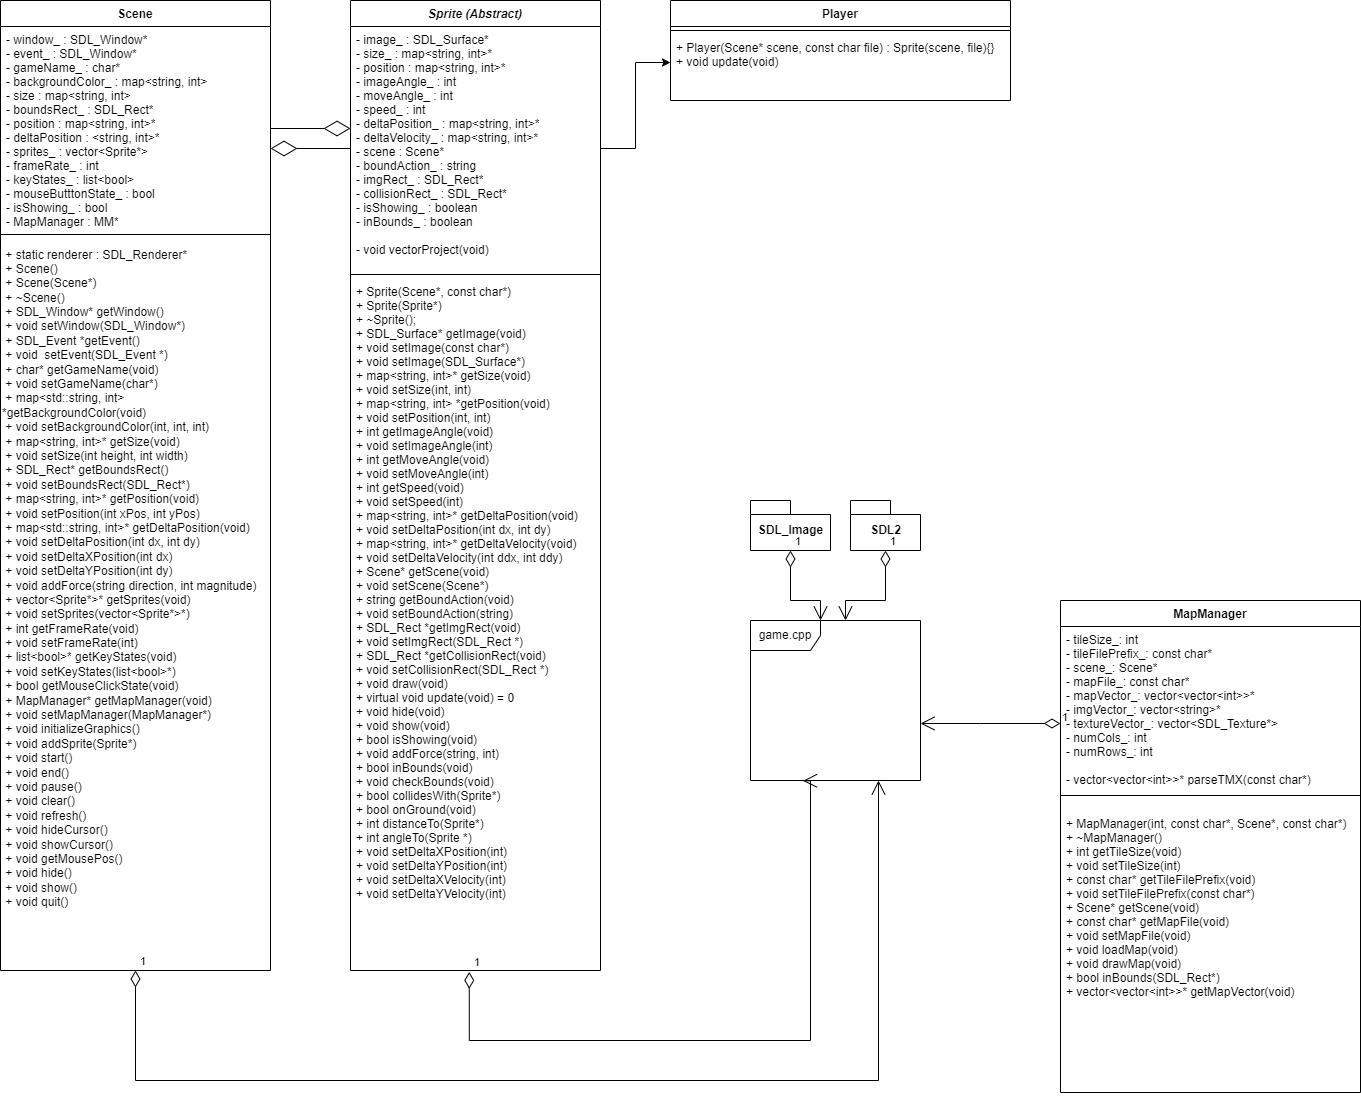

The diagram above was exported from draw.io. Its source (the exported page's mxGraphModel, read from the mxfile embedded in the PNG):
<mxGraphModel dx="2105" dy="481" grid="1" gridSize="10" guides="1" tooltips="1" connect="1" arrows="1" fold="1" page="1" pageScale="1" pageWidth="827" pageHeight="1169" math="0" shadow="0">
  <root>
    <mxCell id="WIyWlLk6GJQsqaUBKTNV-0" />
    <mxCell id="WIyWlLk6GJQsqaUBKTNV-1" parent="WIyWlLk6GJQsqaUBKTNV-0" />
    <mxCell id="zkfFHV4jXpPFQw0GAbJ--0" value="Sprite (Abstract)" style="swimlane;fontStyle=3;align=center;verticalAlign=top;childLayout=stackLayout;horizontal=1;startSize=26;horizontalStack=0;resizeParent=1;resizeLast=0;collapsible=1;marginBottom=0;rounded=0;shadow=0;strokeWidth=1;" parent="WIyWlLk6GJQsqaUBKTNV-1" vertex="1">
      <mxGeometry x="240" y="40" width="250" height="970" as="geometry">
        <mxRectangle x="230" y="140" width="160" height="26" as="alternateBounds" />
      </mxGeometry>
    </mxCell>
    <mxCell id="zkfFHV4jXpPFQw0GAbJ--1" value="- image_ : SDL_Surface*&#10;- size_ : map&lt;string, int&gt;*&#10;- position : map&lt;string, int&gt;*&#10;- imageAngle_ : int&#10;- moveAngle_ : int&#10;- speed_ : int&#10;- deltaPosition_ : map&lt;string, int&gt;*&#10;- deltaVelocity_ : map&lt;string, int&gt;*&#10;- scene : Scene*&#10;- boundAction_ : string&#10;- imgRect_ : SDL_Rect*&#10;- collisionRect_ : SDL_Rect*&#10;- isShowing_ : boolean&#10;- inBounds_ : boolean&#10;&#10;- void vectorProject(void)" style="text;align=left;verticalAlign=top;spacingLeft=4;spacingRight=4;overflow=hidden;rotatable=0;points=[[0,0.5],[1,0.5]];portConstraint=eastwest;" parent="zkfFHV4jXpPFQw0GAbJ--0" vertex="1">
      <mxGeometry y="26" width="250" height="244" as="geometry" />
    </mxCell>
    <mxCell id="zkfFHV4jXpPFQw0GAbJ--4" value="" style="line;html=1;strokeWidth=1;align=left;verticalAlign=middle;spacingTop=-1;spacingLeft=3;spacingRight=3;rotatable=0;labelPosition=right;points=[];portConstraint=eastwest;" parent="zkfFHV4jXpPFQw0GAbJ--0" vertex="1">
      <mxGeometry y="270" width="250" height="8" as="geometry" />
    </mxCell>
    <mxCell id="zkfFHV4jXpPFQw0GAbJ--5" value="+ Sprite(Scene*, const char*)&#10;+ Sprite(Sprite*)&#10;+ ~Sprite();&#10;+ SDL_Surface* getImage(void)&#10;+ void setImage(const char*)&#10;+ void setImage(SDL_Surface*)&#10;+ map&lt;string, int&gt;* getSize(void)&#10;+ void setSize(int, int)&#10;+ map&lt;string, int&gt; *getPosition(void)&#10;+ void setPosition(int, int)&#10;+ int getImageAngle(void)&#10;+ void setImageAngle(int)&#10;+ int getMoveAngle(void)&#10;+ void setMoveAngle(int)&#10;+ int getSpeed(void)&#10;+ void setSpeed(int)&#10;+ map&lt;string, int&gt;* getDeltaPosition(void)&#10;+ void setDeltaPosition(int dx, int dy)&#10;+ map&lt;string, int&gt;* getDeltaVelocity(void)&#10;+ void setDeltaVelocity(int ddx, int ddy)&#10;+ Scene* getScene(void)&#10;+ void setScene(Scene*)&#10;+ string getBoundAction(void)&#10;+ void setBoundAction(string)&#10;+ SDL_Rect *getImgRect(void)&#10;+ void setImgRect(SDL_Rect *)&#10;+ SDL_Rect *getCollisionRect(void)&#10;+ void setCollisionRect(SDL_Rect *)&#10;+ void draw(void)&#10;+ virtual void update(void) = 0&#10;+ void hide(void)&#10;+ void show(void)&#10;+ bool isShowing(void)&#10;+ void addForce(string, int)&#10;+ bool inBounds(void)&#10;+ void checkBounds(void)&#10;+ bool collidesWith(Sprite*)&#10;+ bool onGround(void)&#10;+ int distanceTo(Sprite*)&#10;+ int angleTo(Sprite *)&#10;+ void setDeltaXPosition(int)&#10;+ void setDeltaYPosition(int)&#10;+ void setDeltaXVelocity(int)&#10;+ void setDeltaYVelocity(int)&#10;" style="text;align=left;verticalAlign=top;spacingLeft=4;spacingRight=4;overflow=hidden;rotatable=0;points=[[0,0.5],[1,0.5]];portConstraint=eastwest;" parent="zkfFHV4jXpPFQw0GAbJ--0" vertex="1">
      <mxGeometry y="278" width="250" height="692" as="geometry" />
    </mxCell>
    <mxCell id="zkfFHV4jXpPFQw0GAbJ--17" value="Player" style="swimlane;fontStyle=1;align=center;verticalAlign=top;childLayout=stackLayout;horizontal=1;startSize=26;horizontalStack=0;resizeParent=1;resizeLast=0;collapsible=1;marginBottom=0;rounded=0;shadow=0;strokeWidth=1;" parent="WIyWlLk6GJQsqaUBKTNV-1" vertex="1">
      <mxGeometry x="560" y="40" width="340" height="100" as="geometry">
        <mxRectangle x="550" y="140" width="160" height="26" as="alternateBounds" />
      </mxGeometry>
    </mxCell>
    <mxCell id="zkfFHV4jXpPFQw0GAbJ--23" value="" style="line;html=1;strokeWidth=1;align=left;verticalAlign=middle;spacingTop=-1;spacingLeft=3;spacingRight=3;rotatable=0;labelPosition=right;points=[];portConstraint=eastwest;" parent="zkfFHV4jXpPFQw0GAbJ--17" vertex="1">
      <mxGeometry y="26" width="340" height="8" as="geometry" />
    </mxCell>
    <mxCell id="zkfFHV4jXpPFQw0GAbJ--24" value="+ Player(Scene* scene, const char file) : Sprite(scene, file){}&#10;+ void update(void)" style="text;align=left;verticalAlign=top;spacingLeft=4;spacingRight=4;overflow=hidden;rotatable=0;points=[[0,0.5],[1,0.5]];portConstraint=eastwest;" parent="zkfFHV4jXpPFQw0GAbJ--17" vertex="1">
      <mxGeometry y="34" width="340" height="56" as="geometry" />
    </mxCell>
    <mxCell id="lYEt3RkuGT_XCWo5ewAJ-2" value="Scene" style="swimlane;fontStyle=1;align=center;verticalAlign=top;childLayout=stackLayout;horizontal=1;startSize=26;horizontalStack=0;resizeParent=1;resizeLast=0;collapsible=1;marginBottom=0;rounded=0;shadow=0;strokeWidth=1;" parent="WIyWlLk6GJQsqaUBKTNV-1" vertex="1">
      <mxGeometry x="-110" y="40" width="270" height="970" as="geometry">
        <mxRectangle x="230" y="140" width="160" height="26" as="alternateBounds" />
      </mxGeometry>
    </mxCell>
    <mxCell id="lYEt3RkuGT_XCWo5ewAJ-3" value="- window_ : SDL_Window*&#10;- event_ : SDL_Window*&#10;- gameName_ : char*&#10;- backgroundColor_ : map&lt;string, int&gt;&#10;- size : map&lt;string, int&gt;&#10;- boundsRect_ : SDL_Rect*&#10;- position : map&lt;string, int&gt;*&#10;- deltaPosition : &lt;string, int&gt;*&#10;- sprites_ : vector&lt;Sprite*&gt;&#10;- frameRate_ : int&#10;- keyStates_ : list&lt;bool&gt;&#10;- mouseButttonState_ : bool&#10;- isShowing_ : bool&#10;- MapManager : MM*" style="text;align=left;verticalAlign=top;spacingLeft=4;spacingRight=4;overflow=hidden;rotatable=0;points=[[0,0.5],[1,0.5]];portConstraint=eastwest;" parent="lYEt3RkuGT_XCWo5ewAJ-2" vertex="1">
      <mxGeometry y="26" width="270" height="204" as="geometry" />
    </mxCell>
    <mxCell id="lYEt3RkuGT_XCWo5ewAJ-4" value="" style="line;html=1;strokeWidth=1;align=left;verticalAlign=middle;spacingTop=-1;spacingLeft=3;spacingRight=3;rotatable=0;labelPosition=right;points=[];portConstraint=eastwest;" parent="lYEt3RkuGT_XCWo5ewAJ-2" vertex="1">
      <mxGeometry y="230" width="270" height="8" as="geometry" />
    </mxCell>
    <mxCell id="lYEt3RkuGT_XCWo5ewAJ-8" value="&amp;nbsp;+ static renderer : SDL_Renderer*&lt;br&gt;&amp;nbsp;+ Scene()&lt;br&gt;&amp;nbsp;+ Scene(Scene*)&lt;br&gt;&amp;nbsp;+ ~Scene()&lt;br&gt;&amp;nbsp;+ SDL_Window* getWindow()&lt;br&gt;&amp;nbsp;+ void setWindow(SDL_Window*)&lt;br&gt;&amp;nbsp;+&amp;nbsp;SDL_Event *getEvent()&lt;br&gt;&amp;nbsp;+ void&amp;nbsp; setEvent(SDL_Event *)&lt;br&gt;&amp;nbsp;+ char* getGameName(void)&lt;br&gt;&amp;nbsp;+ void setGameName(char*)&lt;br&gt;&amp;nbsp;+ map&amp;lt;std::string, int&amp;gt; *getBackgroundColor(void)&lt;br&gt;&amp;nbsp;+ void setBackgroundColor(int, int, int)&lt;br&gt;&amp;nbsp;+ map&amp;lt;string, int&amp;gt;* getSize(void)&lt;br&gt;&amp;nbsp;+ void setSize(int height, int width)&lt;br&gt;&amp;nbsp;+ SDL_Rect* getBoundsRect()&lt;br&gt;&amp;nbsp;+ void setBoundsRect(SDL_Rect*)&lt;br&gt;&amp;nbsp;+ map&amp;lt;string, int&amp;gt;* getPosition(void)&lt;br&gt;&amp;nbsp;+ void setPosition(int xPos, int yPos)&lt;br&gt;&amp;nbsp;+ map&amp;lt;std::string, int&amp;gt;* getDeltaPosition(void)&lt;br&gt;&amp;nbsp;+ void setDeltaPosition(int dx, int dy)&lt;br&gt;&amp;nbsp;+ void setDeltaXPosition(int dx)&lt;br&gt;&amp;nbsp;+ void setDeltaYPosition(int dy)&lt;br&gt;&amp;nbsp;+ void addForce(string direction, int magnitude)&lt;br&gt;&amp;nbsp;+ vector&amp;lt;Sprite*&amp;gt;* getSprites(void)&lt;br&gt;&amp;nbsp;+ void setSprites(vector&amp;lt;Sprite*&amp;gt;*)&lt;br&gt;&amp;nbsp;+ int getFrameRate(void)&lt;br&gt;&amp;nbsp;+ void setFrameRate(int)&lt;br&gt;&amp;nbsp;+ list&amp;lt;bool&amp;gt;* getKeyStates(void)&lt;br&gt;&amp;nbsp;+ void setKeyStates(list&amp;lt;bool&amp;gt;*)&lt;br&gt;&amp;nbsp;+ bool getMouseClickState(void)&lt;br&gt;&amp;nbsp;+ MapManager* getMapManager(void)&lt;br&gt;&amp;nbsp;+ void setMapManager(MapManager*)&lt;br&gt;&amp;nbsp;+ void initializeGraphics()&lt;br&gt;&amp;nbsp;+ void addSprite(Sprite*)&lt;br&gt;&amp;nbsp;+ void start()&lt;br&gt;&amp;nbsp;+ void end()&lt;br&gt;&amp;nbsp;+ void pause()&lt;br&gt;&amp;nbsp;+ void clear()&lt;br&gt;&amp;nbsp;+ void refresh()&lt;br&gt;&amp;nbsp;+ void hideCursor()&lt;br&gt;&amp;nbsp;+ void showCursor()&lt;br&gt;&amp;nbsp;+ void getMousePos()&lt;br&gt;&amp;nbsp;+ void hide()&lt;br&gt;&amp;nbsp;+ void show()&lt;br&gt;&amp;nbsp;+ void quit()" style="text;html=1;strokeColor=none;fillColor=none;align=left;verticalAlign=middle;whiteSpace=wrap;rounded=0;" parent="lYEt3RkuGT_XCWo5ewAJ-2" vertex="1">
      <mxGeometry y="238" width="270" height="680" as="geometry" />
    </mxCell>
    <mxCell id="lYEt3RkuGT_XCWo5ewAJ-9" style="edgeStyle=orthogonalEdgeStyle;rounded=0;orthogonalLoop=1;jettySize=auto;html=1;entryX=0;entryY=0.5;entryDx=0;entryDy=0;" parent="WIyWlLk6GJQsqaUBKTNV-1" source="zkfFHV4jXpPFQw0GAbJ--1" target="zkfFHV4jXpPFQw0GAbJ--24" edge="1">
      <mxGeometry relative="1" as="geometry" />
    </mxCell>
    <mxCell id="lYEt3RkuGT_XCWo5ewAJ-16" value="" style="endArrow=diamondThin;endFill=0;endSize=24;html=1;rounded=0;exitX=1;exitY=0.5;exitDx=0;exitDy=0;" parent="WIyWlLk6GJQsqaUBKTNV-1" source="lYEt3RkuGT_XCWo5ewAJ-3" edge="1">
      <mxGeometry width="160" relative="1" as="geometry">
        <mxPoint x="70" y="190" as="sourcePoint" />
        <mxPoint x="240" y="168" as="targetPoint" />
      </mxGeometry>
    </mxCell>
    <mxCell id="lYEt3RkuGT_XCWo5ewAJ-19" value="" style="endArrow=diamondThin;endFill=0;endSize=24;html=1;rounded=0;exitX=0;exitY=0.5;exitDx=0;exitDy=0;" parent="WIyWlLk6GJQsqaUBKTNV-1" source="zkfFHV4jXpPFQw0GAbJ--1" edge="1">
      <mxGeometry width="160" relative="1" as="geometry">
        <mxPoint x="340" y="250" as="sourcePoint" />
        <mxPoint x="160" y="188" as="targetPoint" />
      </mxGeometry>
    </mxCell>
    <mxCell id="lYEt3RkuGT_XCWo5ewAJ-20" value="MapManager" style="swimlane;fontStyle=1;align=center;verticalAlign=top;childLayout=stackLayout;horizontal=1;startSize=26;horizontalStack=0;resizeParent=1;resizeParentMax=0;resizeLast=0;collapsible=1;marginBottom=0;" parent="WIyWlLk6GJQsqaUBKTNV-1" vertex="1">
      <mxGeometry x="950" y="640" width="300" height="492" as="geometry" />
    </mxCell>
    <mxCell id="lYEt3RkuGT_XCWo5ewAJ-21" value="- tileSize_: int&#10;- tileFilePrefix_: const char*&#10;- scene_: Scene*&#10;- mapFile_: const char*&#10;- mapVector_: vector&lt;vector&lt;int&gt;&gt;*&#10;- imgVector_: vector&lt;string&gt;*&#10;- textureVector_: vector&lt;SDL_Texture*&gt;&#10;- numCols_: int&#10;- numRows_: int&#10;&#10;- vector&lt;vector&lt;int&gt;&gt;* parseTMX(const char*)&#10;" style="text;strokeColor=none;fillColor=none;align=left;verticalAlign=top;spacingLeft=4;spacingRight=4;overflow=hidden;rotatable=0;points=[[0,0.5],[1,0.5]];portConstraint=eastwest;" parent="lYEt3RkuGT_XCWo5ewAJ-20" vertex="1">
      <mxGeometry y="26" width="300" height="154" as="geometry" />
    </mxCell>
    <mxCell id="lYEt3RkuGT_XCWo5ewAJ-22" value="" style="line;strokeWidth=1;fillColor=none;align=left;verticalAlign=middle;spacingTop=-1;spacingLeft=3;spacingRight=3;rotatable=0;labelPosition=right;points=[];portConstraint=eastwest;strokeColor=inherit;" parent="lYEt3RkuGT_XCWo5ewAJ-20" vertex="1">
      <mxGeometry y="180" width="300" height="30" as="geometry" />
    </mxCell>
    <mxCell id="lYEt3RkuGT_XCWo5ewAJ-23" value="+ MapManager(int, const char*, Scene*, const char*)&#10;+ ~MapManager()&#10;+ int getTileSize(void)&#10;+ void setTileSize(int)&#10;+ const char* getTileFilePrefix(void)&#10;+ void setTileFilePrefix(const char*)&#10;+ Scene* getScene(void)&#10;+ const char* getMapFile(void)&#10;+ void setMapFile(void)&#10;+ void loadMap(void)&#10;+ void drawMap(void)&#10;+ bool inBounds(SDL_Rect*)&#10;+ vector&lt;vector&lt;int&gt;&gt;* getMapVector(void)" style="text;strokeColor=none;fillColor=none;align=left;verticalAlign=top;spacingLeft=4;spacingRight=4;overflow=hidden;rotatable=0;points=[[0,0.5],[1,0.5]];portConstraint=eastwest;" parent="lYEt3RkuGT_XCWo5ewAJ-20" vertex="1">
      <mxGeometry y="210" width="300" height="282" as="geometry" />
    </mxCell>
    <mxCell id="lYEt3RkuGT_XCWo5ewAJ-24" value="SDL2" style="shape=folder;fontStyle=1;spacingTop=10;tabWidth=40;tabHeight=14;tabPosition=left;html=1;" parent="WIyWlLk6GJQsqaUBKTNV-1" vertex="1">
      <mxGeometry x="740" y="540" width="70" height="50" as="geometry" />
    </mxCell>
    <mxCell id="lYEt3RkuGT_XCWo5ewAJ-25" value="SDL_Image" style="shape=folder;fontStyle=1;spacingTop=10;tabWidth=40;tabHeight=14;tabPosition=left;html=1;" parent="WIyWlLk6GJQsqaUBKTNV-1" vertex="1">
      <mxGeometry x="640" y="540" width="80" height="50" as="geometry" />
    </mxCell>
    <mxCell id="lYEt3RkuGT_XCWo5ewAJ-26" value="game.cpp" style="shape=umlFrame;whiteSpace=wrap;html=1;width=70;height=30;" parent="WIyWlLk6GJQsqaUBKTNV-1" vertex="1">
      <mxGeometry x="640" y="660" width="170" height="160" as="geometry" />
    </mxCell>
    <mxCell id="lYEt3RkuGT_XCWo5ewAJ-30" value="1" style="endArrow=open;html=1;endSize=12;startArrow=diamondThin;startSize=14;startFill=0;edgeStyle=orthogonalEdgeStyle;align=left;verticalAlign=bottom;rounded=0;exitX=0.5;exitY=1;exitDx=0;exitDy=0;" parent="WIyWlLk6GJQsqaUBKTNV-1" source="lYEt3RkuGT_XCWo5ewAJ-2" target="lYEt3RkuGT_XCWo5ewAJ-26" edge="1">
      <mxGeometry x="-1" y="3" relative="1" as="geometry">
        <mxPoint x="50" y="1020" as="sourcePoint" />
        <mxPoint x="760" y="850" as="targetPoint" />
        <Array as="points">
          <mxPoint x="25" y="1120" />
          <mxPoint x="768" y="1120" />
        </Array>
      </mxGeometry>
    </mxCell>
    <mxCell id="lYEt3RkuGT_XCWo5ewAJ-31" value="1" style="endArrow=open;html=1;endSize=12;startArrow=diamondThin;startSize=14;startFill=0;edgeStyle=orthogonalEdgeStyle;align=left;verticalAlign=bottom;rounded=0;exitX=0.475;exitY=1.002;exitDx=0;exitDy=0;exitPerimeter=0;entryX=0.309;entryY=1.002;entryDx=0;entryDy=0;entryPerimeter=0;" parent="WIyWlLk6GJQsqaUBKTNV-1" source="zkfFHV4jXpPFQw0GAbJ--5" target="lYEt3RkuGT_XCWo5ewAJ-26" edge="1">
      <mxGeometry x="-1" y="3" relative="1" as="geometry">
        <mxPoint x="630" y="990" as="sourcePoint" />
        <mxPoint x="790" y="990" as="targetPoint" />
        <Array as="points">
          <mxPoint x="359" y="1080" />
          <mxPoint x="700" y="1080" />
        </Array>
      </mxGeometry>
    </mxCell>
    <mxCell id="lYEt3RkuGT_XCWo5ewAJ-32" value="1" style="endArrow=open;html=1;endSize=12;startArrow=diamondThin;startSize=14;startFill=0;edgeStyle=orthogonalEdgeStyle;align=left;verticalAlign=bottom;rounded=0;exitX=0;exitY=0.25;exitDx=0;exitDy=0;" parent="WIyWlLk6GJQsqaUBKTNV-1" source="lYEt3RkuGT_XCWo5ewAJ-20" target="lYEt3RkuGT_XCWo5ewAJ-26" edge="1">
      <mxGeometry x="-1" y="3" relative="1" as="geometry">
        <mxPoint x="650" y="920" as="sourcePoint" />
        <mxPoint x="810" y="920" as="targetPoint" />
        <Array as="points">
          <mxPoint x="870" y="763" />
          <mxPoint x="870" y="763" />
        </Array>
      </mxGeometry>
    </mxCell>
    <mxCell id="lYEt3RkuGT_XCWo5ewAJ-35" value="1" style="endArrow=open;html=1;endSize=12;startArrow=diamondThin;startSize=14;startFill=0;edgeStyle=orthogonalEdgeStyle;align=left;verticalAlign=bottom;rounded=0;exitX=0.5;exitY=1;exitDx=0;exitDy=0;exitPerimeter=0;" parent="WIyWlLk6GJQsqaUBKTNV-1" source="lYEt3RkuGT_XCWo5ewAJ-25" target="lYEt3RkuGT_XCWo5ewAJ-26" edge="1">
      <mxGeometry x="-1" y="3" relative="1" as="geometry">
        <mxPoint x="930.0000000000005" y="777.5" as="sourcePoint" />
        <mxPoint x="819.9999999999995" y="777.5" as="targetPoint" />
        <Array as="points">
          <mxPoint x="680" y="640" />
          <mxPoint x="710" y="640" />
        </Array>
      </mxGeometry>
    </mxCell>
    <mxCell id="lYEt3RkuGT_XCWo5ewAJ-36" value="1" style="endArrow=open;html=1;endSize=12;startArrow=diamondThin;startSize=14;startFill=0;edgeStyle=orthogonalEdgeStyle;align=left;verticalAlign=bottom;rounded=0;exitX=0.5;exitY=1;exitDx=0;exitDy=0;exitPerimeter=0;" parent="WIyWlLk6GJQsqaUBKTNV-1" source="lYEt3RkuGT_XCWo5ewAJ-24" edge="1">
      <mxGeometry x="-1" y="3" relative="1" as="geometry">
        <mxPoint x="689.9999999999995" y="600" as="sourcePoint" />
        <mxPoint x="735" y="660" as="targetPoint" />
        <Array as="points">
          <mxPoint x="775" y="640" />
          <mxPoint x="735" y="640" />
        </Array>
      </mxGeometry>
    </mxCell>
  </root>
</mxGraphModel>